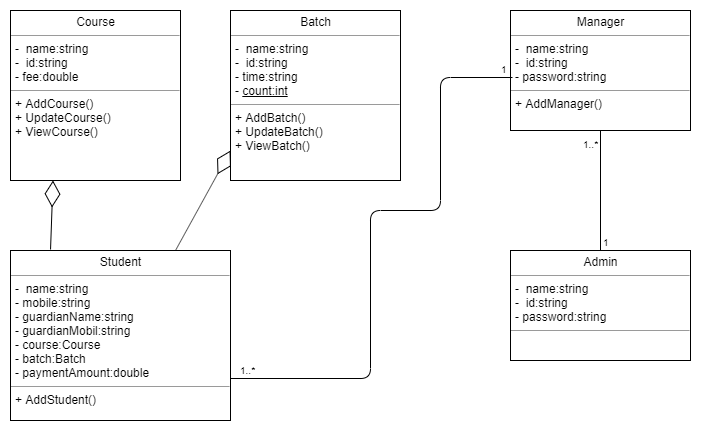

The diagram above was exported from draw.io. Its source (the exported page's mxGraphModel, read from the mxfile embedded in the PNG):
<mxGraphModel dx="558" dy="769" grid="1" gridSize="10" guides="1" tooltips="1" connect="1" arrows="1" fold="1" page="1" pageScale="1" pageWidth="850" pageHeight="1100" background="#ffffff" math="0" shadow="0">
  <root>
    <mxCell id="0" />
    <mxCell id="1" parent="0" />
    <mxCell id="f_g8siel4rv-cFH9UUHR-6" value="&lt;p style=&quot;margin: 0px ; margin-top: 4px ; text-align: center&quot;&gt;Student&lt;/p&gt;&lt;hr size=&quot;1&quot;&gt;&lt;p style=&quot;margin: 0px ; margin-left: 4px&quot;&gt;-&amp;nbsp; name:string&lt;br&gt;- mobile:string&lt;/p&gt;&lt;p style=&quot;margin: 0px ; margin-left: 4px&quot;&gt;- guardianName:string&lt;/p&gt;&lt;p style=&quot;margin: 0px ; margin-left: 4px&quot;&gt;- guardianMobil:string&lt;/p&gt;&lt;p style=&quot;margin: 0px ; margin-left: 4px&quot;&gt;- course:Course&lt;/p&gt;&lt;p style=&quot;margin: 0px ; margin-left: 4px&quot;&gt;- batch:Batch&lt;/p&gt;&lt;p style=&quot;margin: 0px ; margin-left: 4px&quot;&gt;- paymentAmount:double&lt;/p&gt;&lt;hr size=&quot;1&quot;&gt;&lt;p style=&quot;margin: 0px ; margin-left: 4px&quot;&gt;+ AddStudent()&amp;nbsp;&lt;br&gt;&lt;/p&gt;" style="verticalAlign=top;align=left;overflow=fill;fontSize=12;fontFamily=Helvetica;html=1;rounded=0;shadow=0;comic=0;labelBackgroundColor=none;strokeWidth=1" vertex="1" parent="1">
      <mxGeometry x="960" y="280" width="220" height="170" as="geometry" />
    </mxCell>
    <mxCell id="f_g8siel4rv-cFH9UUHR-7" value="&lt;p style=&quot;margin: 0px ; margin-top: 4px ; text-align: center&quot;&gt;Batch&lt;/p&gt;&lt;hr size=&quot;1&quot;&gt;&lt;p style=&quot;margin: 0px ; margin-left: 4px&quot;&gt;-&amp;nbsp; name:string&lt;br&gt;-&amp;nbsp; id:string&lt;/p&gt;&lt;p style=&quot;margin: 0px ; margin-left: 4px&quot;&gt;- time:string&lt;/p&gt;&lt;p style=&quot;margin: 0px ; margin-left: 4px&quot;&gt;- &lt;u&gt;count:int&lt;/u&gt;&lt;/p&gt;&lt;hr size=&quot;1&quot;&gt;&lt;p style=&quot;margin: 0px ; margin-left: 4px&quot;&gt;+ AddBatch()&amp;nbsp;&lt;br&gt;&lt;/p&gt;&lt;p style=&quot;margin: 0px ; margin-left: 4px&quot;&gt;+ UpdateBatch()&lt;/p&gt;&lt;p style=&quot;margin: 0px ; margin-left: 4px&quot;&gt;+ ViewBatch()&lt;/p&gt;" style="verticalAlign=top;align=left;overflow=fill;fontSize=12;fontFamily=Helvetica;html=1;rounded=0;shadow=0;comic=0;labelBackgroundColor=none;strokeWidth=1" vertex="1" parent="1">
      <mxGeometry x="1180" y="40" width="170" height="170" as="geometry" />
    </mxCell>
    <mxCell id="f_g8siel4rv-cFH9UUHR-9" value="&lt;p style=&quot;margin: 0px ; margin-top: 4px ; text-align: center&quot;&gt;Course&lt;/p&gt;&lt;hr size=&quot;1&quot;&gt;&lt;p style=&quot;margin: 0px ; margin-left: 4px&quot;&gt;-&amp;nbsp; name:string&lt;br&gt;-&amp;nbsp; id:string&lt;/p&gt;&lt;p style=&quot;margin: 0px ; margin-left: 4px&quot;&gt;- fee:double&lt;/p&gt;&lt;hr size=&quot;1&quot;&gt;&lt;p style=&quot;margin: 0px ; margin-left: 4px&quot;&gt;+ AddCourse()&amp;nbsp;&lt;br&gt;&lt;/p&gt;&lt;p style=&quot;margin: 0px ; margin-left: 4px&quot;&gt;+ UpdateCourse()&lt;/p&gt;&lt;p style=&quot;margin: 0px ; margin-left: 4px&quot;&gt;+ ViewCourse()&lt;/p&gt;" style="verticalAlign=top;align=left;overflow=fill;fontSize=12;fontFamily=Helvetica;html=1;rounded=0;shadow=0;comic=0;labelBackgroundColor=none;strokeWidth=1" vertex="1" parent="1">
      <mxGeometry x="960" y="40" width="170" height="170" as="geometry" />
    </mxCell>
    <mxCell id="f_g8siel4rv-cFH9UUHR-11" value="" style="endArrow=diamondThin;endFill=0;endSize=24;html=1;exitX=0.182;exitY=-0.006;exitDx=0;exitDy=0;exitPerimeter=0;entryX=0.25;entryY=1;entryDx=0;entryDy=0;" edge="1" parent="1" source="f_g8siel4rv-cFH9UUHR-6" target="f_g8siel4rv-cFH9UUHR-9">
      <mxGeometry width="160" relative="1" as="geometry">
        <mxPoint x="920" y="470" as="sourcePoint" />
        <mxPoint x="980" y="230" as="targetPoint" />
      </mxGeometry>
    </mxCell>
    <mxCell id="f_g8siel4rv-cFH9UUHR-12" value="" style="endArrow=diamondThin;endFill=0;endSize=24;html=1;exitX=0.75;exitY=0;exitDx=0;exitDy=0;entryX=0;entryY=0.824;entryDx=0;entryDy=0;entryPerimeter=0;" edge="1" parent="1" source="f_g8siel4rv-cFH9UUHR-6" target="f_g8siel4rv-cFH9UUHR-7">
      <mxGeometry width="160" relative="1" as="geometry">
        <mxPoint x="920" y="470" as="sourcePoint" />
        <mxPoint x="1400" y="180" as="targetPoint" />
      </mxGeometry>
    </mxCell>
    <mxCell id="f_g8siel4rv-cFH9UUHR-14" value="&lt;p style=&quot;margin: 0px ; margin-top: 4px ; text-align: center&quot;&gt;Manager&lt;/p&gt;&lt;hr size=&quot;1&quot;&gt;&lt;p style=&quot;margin: 0px ; margin-left: 4px&quot;&gt;-&amp;nbsp; name:string&lt;br&gt;-&amp;nbsp; id:string&lt;/p&gt;&lt;p style=&quot;margin: 0px ; margin-left: 4px&quot;&gt;- password:string&lt;/p&gt;&lt;hr size=&quot;1&quot;&gt;&lt;p style=&quot;margin: 0px ; margin-left: 4px&quot;&gt;+ AddManager()&lt;/p&gt;" style="verticalAlign=top;align=left;overflow=fill;fontSize=12;fontFamily=Helvetica;html=1;rounded=0;shadow=0;comic=0;labelBackgroundColor=none;strokeWidth=1" vertex="1" parent="1">
      <mxGeometry x="1460" y="40" width="180" height="120" as="geometry" />
    </mxCell>
    <mxCell id="f_g8siel4rv-cFH9UUHR-15" value="&lt;p style=&quot;margin: 0px ; margin-top: 4px ; text-align: center&quot;&gt;Admin&lt;/p&gt;&lt;hr size=&quot;1&quot;&gt;&lt;p style=&quot;margin: 0px ; margin-left: 4px&quot;&gt;-&amp;nbsp; name:string&lt;br&gt;-&amp;nbsp; id:string&lt;/p&gt;&lt;p style=&quot;margin: 0px ; margin-left: 4px&quot;&gt;- password:string&lt;/p&gt;&lt;hr size=&quot;1&quot;&gt;&lt;p style=&quot;margin: 0px ; margin-left: 4px&quot;&gt;&lt;br&gt;&lt;/p&gt;" style="verticalAlign=top;align=left;overflow=fill;fontSize=12;fontFamily=Helvetica;html=1;rounded=0;shadow=0;comic=0;labelBackgroundColor=none;strokeWidth=1" vertex="1" parent="1">
      <mxGeometry x="1460" y="280" width="180" height="110" as="geometry" />
    </mxCell>
    <mxCell id="f_g8siel4rv-cFH9UUHR-16" value="" style="endArrow=none;html=1;edgeStyle=orthogonalEdgeStyle;exitX=0.5;exitY=0;exitDx=0;exitDy=0;" edge="1" parent="1" source="f_g8siel4rv-cFH9UUHR-15" target="f_g8siel4rv-cFH9UUHR-14">
      <mxGeometry relative="1" as="geometry">
        <mxPoint x="1520" y="470" as="sourcePoint" />
        <mxPoint x="1120" y="650" as="targetPoint" />
      </mxGeometry>
    </mxCell>
    <mxCell id="f_g8siel4rv-cFH9UUHR-17" value="1" style="resizable=0;html=1;align=left;verticalAlign=bottom;labelBackgroundColor=#ffffff;fontSize=10;" connectable="0" vertex="1" parent="f_g8siel4rv-cFH9UUHR-16">
      <mxGeometry x="-1" relative="1" as="geometry" />
    </mxCell>
    <mxCell id="f_g8siel4rv-cFH9UUHR-18" value="1..*" style="resizable=0;html=1;align=right;verticalAlign=bottom;labelBackgroundColor=#ffffff;fontSize=10;" connectable="0" vertex="1" parent="f_g8siel4rv-cFH9UUHR-16">
      <mxGeometry x="1" relative="1" as="geometry">
        <mxPoint y="22" as="offset" />
      </mxGeometry>
    </mxCell>
    <mxCell id="f_g8siel4rv-cFH9UUHR-23" value="" style="endArrow=none;html=1;edgeStyle=orthogonalEdgeStyle;entryX=1;entryY=0.75;entryDx=0;entryDy=0;exitX=0.011;exitY=0.558;exitDx=0;exitDy=0;exitPerimeter=0;" edge="1" parent="1" source="f_g8siel4rv-cFH9UUHR-14" target="f_g8siel4rv-cFH9UUHR-6">
      <mxGeometry relative="1" as="geometry">
        <mxPoint x="960" y="650" as="sourcePoint" />
        <mxPoint x="1120" y="650" as="targetPoint" />
        <Array as="points">
          <mxPoint x="1390" y="107" />
          <mxPoint x="1390" y="240" />
          <mxPoint x="1320" y="240" />
          <mxPoint x="1320" y="408" />
        </Array>
      </mxGeometry>
    </mxCell>
    <mxCell id="f_g8siel4rv-cFH9UUHR-24" value="1" style="resizable=0;html=1;align=left;verticalAlign=bottom;labelBackgroundColor=#ffffff;fontSize=10;" connectable="0" vertex="1" parent="f_g8siel4rv-cFH9UUHR-23">
      <mxGeometry x="-1" relative="1" as="geometry">
        <mxPoint x="-14" as="offset" />
      </mxGeometry>
    </mxCell>
    <mxCell id="f_g8siel4rv-cFH9UUHR-25" value="1..*" style="resizable=0;html=1;align=right;verticalAlign=bottom;labelBackgroundColor=#ffffff;fontSize=10;" connectable="0" vertex="1" parent="f_g8siel4rv-cFH9UUHR-23">
      <mxGeometry x="1" relative="1" as="geometry">
        <mxPoint x="27" as="offset" />
      </mxGeometry>
    </mxCell>
  </root>
</mxGraphModel>